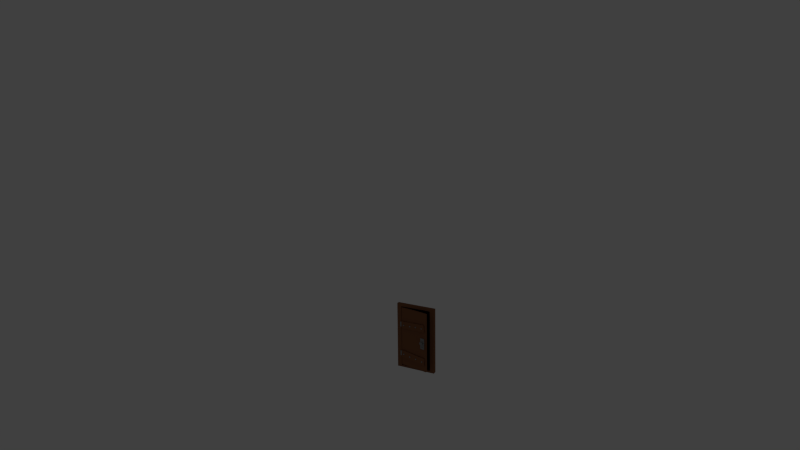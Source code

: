 # Source: tuer.blend  (saved by Blender 2.72.0; exported with 4.5.12 LTS)
import bpy
from mathutils import Matrix  # noqa: F401  (used for matrix-valued properties, if any)

bpy.ops.wm.read_factory_settings(use_empty=True)
scene = bpy.context.scene
scene.name = 'Scene'

# ---- collections
col_collection_1 = bpy.data.collections.new('Collection 1'); scene.collection.children.link(col_collection_1)
col_collection_6 = bpy.data.collections.new('Collection 6'); scene.collection.children.link(col_collection_6)
col_collection_6.hide_render = True
col_collection_6.hide_viewport = True
col_collection_7 = bpy.data.collections.new('Collection 7'); scene.collection.children.link(col_collection_7)
col_collection_7.hide_render = True
col_collection_7.hide_viewport = True

# ---- materials (node trees are filled in below, after node groups)
mat_holz = bpy.data.materials.new('Holz')
mat_holz.alpha_threshold = 0.0
mat_holz.use_transparent_shadow = False
mat_holz.diffuse_color = (0.2396, 0.1001, 0.04941, 1.0)
mat_holz.roughness = 1.0
mat_metall = bpy.data.materials.new('Metall')
mat_metall.alpha_threshold = 0.0
mat_metall.use_transparent_shadow = False
mat_metall.diffuse_color = (0.281, 0.281, 0.281, 1.0)
mat_metall.roughness = 0.5
mat_dunkelheit = bpy.data.materials.new('Dunkelheit')
mat_dunkelheit.alpha_threshold = 0.0
mat_dunkelheit.use_transparent_shadow = False
mat_dunkelheit.diffuse_color = (0.0, 0.0, 0.0, 1.0)
mat_dunkelheit.roughness = 0.5

# ---- material node trees

# ---- world
world_world = bpy.data.worlds.new('World'); scene.world = world_world
world_world.color = (0.05088, 0.05088, 0.05088)
world_world.use_sun_shadow = False
world_world.sun_shadow_jitter_overblur = 0.0
world_world.cycles.sampling_method = 'MANUAL'
world_world.cycles.sample_map_resolution = 256

# ---- cameras
cam_camera = bpy.data.cameras.new('Camera')
cam_camera.clip_end = 100.0
cam_camera.lens = 35.0
cam_camera.sensor_width = 32.0
cam_camera.sensor_height = 18.0
cam_camera.ortho_scale = 7.314
cam_camera.dof.focus_distance = 0.0
cam_camera.dof.aperture_fstop = 128.0
cam_camera_002 = bpy.data.cameras.new('Camera.002')
cam_camera_002.clip_end = 100.0
cam_camera_002.lens = 35.0
cam_camera_002.sensor_width = 32.0
cam_camera_002.sensor_height = 18.0
cam_camera_002.display_size = 2.0
cam_camera_002.dof.focus_distance = 0.0
cam_camera_002.dof.aperture_fstop = 128.0

# ---- lights
light_point_001 = bpy.data.lights.new('Point.001', 'POINT')
light_point_001.color = (1.0, 0.9306, 0.6729)
light_point_001.transmission_factor = 0.0
light_point_001.energy = 73.0
light_point_001.shadow_buffer_clip_start = 0.5
light_point_001.shadow_soft_size = 0.1
light_point_001.shadow_maximum_resolution = 0.006
light_point_001.use_absolute_resolution = True
light_point_001.cycles.use_multiple_importance_sampling = False
light_point = bpy.data.lights.new('Point', 'POINT')
light_point.transmission_factor = 0.0
light_point.energy = 59.0
light_point.shadow_buffer_clip_start = 0.5
light_point.shadow_soft_size = 0.1
light_point.shadow_maximum_resolution = 0.006
light_point.use_absolute_resolution = True
light_point.cycles.use_multiple_importance_sampling = False
light_hemi = bpy.data.lights.new('Hemi', 'SUN')
light_hemi.transmission_factor = 0.0
light_hemi.angle = 0.1993
light_hemi.energy = 0.31
light_hemi.shadow_buffer_clip_start = 0.5
light_hemi.shadow_soft_size = 0.1
light_hemi.shadow_cascade_max_distance = 1000.0
light_hemi.cycles.use_multiple_importance_sampling = False
light_point_002 = bpy.data.lights.new('Point.002', 'POINT')
light_point_002.transmission_factor = 0.0
light_point_002.energy = 40.0
light_point_002.shadow_buffer_clip_start = 0.5
light_point_002.shadow_soft_size = 0.1
light_point_002.shadow_maximum_resolution = 0.006
light_point_002.use_absolute_resolution = True
light_point_002.cycles.use_multiple_importance_sampling = False
light_hemi_002 = bpy.data.lights.new('Hemi.002', 'SUN')
light_hemi_002.transmission_factor = 0.0
light_hemi_002.angle = 0.1993
light_hemi_002.energy = 0.14
light_hemi_002.shadow_buffer_clip_start = 0.5
light_hemi_002.shadow_soft_size = 0.1
light_hemi_002.shadow_cascade_max_distance = 1000.0
light_hemi_002.cycles.use_multiple_importance_sampling = False

# ---- meshes
me_cube_048 = bpy.data.meshes.new('Cube.048')
me_cube_048.from_pydata([(0.09246, -1.534, -0.2963), (0.09246, -1.005, -0.2963), (0.2885, -1.005, -0.2963), (0.2885, -1.534, -0.2963), (0.09246, -1.534, 0.01168), (0.09246, -1.005, 0.01168), (0.2885, -1.005, 0.01168), (0.2885, -1.534, 0.01168), (0.1659, -1.534, -0.1293), (0.2153, -1.534, -0.1293), (0.1659, -1.534, -0.09334), (0.2153, -1.534, -0.09334), (0.1659, -2.289, -0.1293), (0.2153, -2.289, -0.1293), (0.1659, -2.289, -0.09334), (0.2153, -2.289, -0.09334), (0.1642, -2.289, -0.1542), (0.2192, -2.289, -0.1542), (0.1334, -2.289, -0.09404), (0.2495, -2.289, -0.09462), (0.1642, -2.944, -0.1542), (0.2192, -2.944, -0.1542), (0.1334, -2.944, -0.09404), (0.2495, -2.944, -0.09462), (0.2226, -2.944, -0.0748), (0.2226, -2.289, -0.0748), (0.2495, -2.944, -0.1326), (0.2495, -2.289, -0.1348), (0.1566, -2.944, -0.0748), (0.1563, -2.289, -0.0748), (0.1334, -2.289, -0.1334), (0.1334, -2.944, -0.1326), (0.1698, -1.534, -0.251), (0.2112, -1.534, -0.251), (0.1853, -1.534, -0.2157), (0.1948, -1.534, -0.2157), (0.1786, -1.534, -0.2069), (0.2011, -1.534, -0.2068), (0.1698, -1.418, -0.251), (0.2112, -1.418, -0.251), (0.1853, -1.418, -0.2157), (0.1948, -1.418, -0.2157), (0.1786, -1.418, -0.2069), (0.2011, -1.418, -0.2068), (0.1899, -1.534, -0.2019), (0.1899, -1.418, -0.2019), (-1.009, 0.1245, -0.9504), (-1.009, -1.05, -0.9504), (-0.9924, -1.725, 0.3437), (-0.9924, -1.018, 0.3437), (-0.9616, -1.018, 0.1365), (-0.9616, -1.725, 0.1365), (0.278, -1.725, 0.4189), (0.278, -1.018, 0.4189), (0.3088, -1.018, 0.2116), (0.3088, -1.725, 0.2116), (-0.9616, -1.725, -0.5124), (-0.9616, -1.018, -0.5124), (-0.9761, -1.018, -0.7205), (-0.9761, -1.725, -0.7205), (0.312, -1.725, -0.5584), (0.312, -1.018, -0.5584), (0.2976, -1.018, -0.7664), (0.2976, -1.725, -0.7664), (-1.084, -1.323, -0.6862), (-1.072, 0.4602, -0.695), (-1.003, 0.4602, -0.695), (-1.015, -1.323, -0.6862), (-1.084, -1.323, -0.5454), (-1.072, 0.4602, -0.5541), (-1.003, 0.4602, -0.5541), (-1.015, -1.323, -0.5454), (-1.084, -1.323, 0.1743), (-1.072, 0.4602, 0.1655), (-1.003, 0.4602, 0.1655), (-1.015, -1.323, 0.1743), (-1.084, -1.323, 0.3151), (-1.072, 0.4602, 0.3064), (-1.003, 0.4602, 0.3064), (-1.015, -1.323, 0.3151), (-0.8301, -1.722, -0.604), (-0.8301, -1.989, -0.604), (-0.8802, -1.989, -0.604), (-0.8802, -1.722, -0.604), (-0.8301, -1.722, -0.6371), (-0.8301, -1.989, -0.6371), (-0.8802, -1.989, -0.6371), (-0.8802, -1.722, -0.6371), (-0.4776, -1.722, -0.6232), (-0.4776, -1.989, -0.6232), (-0.5277, -1.989, -0.6232), (-0.5277, -1.722, -0.6232), (-0.4776, -1.722, -0.6564), (-0.4776, -1.989, -0.6564), (-0.5277, -1.989, -0.6564), (-0.5277, -1.722, -0.6564), (-0.1356, -1.722, -0.6325), (-0.1356, -1.989, -0.6325), (-0.1858, -1.989, -0.6325), (-0.1858, -1.722, -0.6325), (-0.1356, -1.722, -0.6656), (-0.1356, -1.989, -0.6656), (-0.1858, -1.989, -0.6656), (-0.1858, -1.722, -0.6656), (0.2133, -1.722, -0.6494), (0.2133, -1.989, -0.6494), (0.1632, -1.989, -0.6494), (0.1632, -1.722, -0.6494), (0.2133, -1.722, -0.6826), (0.2133, -1.989, -0.6826), (0.1632, -1.989, -0.6826), (0.1632, -1.722, -0.6826), (0.1992, -1.722, 0.3219), (0.1992, -1.989, 0.3219), (0.1491, -1.989, 0.3219), (0.1491, -1.722, 0.3219), (0.1992, -1.722, 0.2888), (0.1992, -1.989, 0.2888), (0.1491, -1.989, 0.2888), (0.1491, -1.722, 0.2888), (-0.1396, -1.722, 0.3073), (-0.1396, -1.989, 0.3073), (-0.1898, -1.989, 0.3073), (-0.1898, -1.722, 0.3073), (-0.1396, -1.722, 0.2741), (-0.1396, -1.989, 0.2741), (-0.1898, -1.989, 0.2741), (-0.1898, -1.722, 0.2741), (-0.4603, -1.722, 0.2806), (-0.4603, -1.989, 0.2806), (-0.5104, -1.989, 0.2806), (-0.5104, -1.722, 0.2806), (-0.4603, -1.722, 0.2475), (-0.4603, -1.989, 0.2475), (-0.5104, -1.989, 0.2475), (-0.5104, -1.722, 0.2475), (-0.8213, -1.722, 0.2606), (-0.8213, -1.989, 0.2606), (-0.8714, -1.989, 0.2606), (-0.8714, -1.722, 0.2606), (-0.8213, -1.722, 0.2275), (-0.8213, -1.989, 0.2275), (-0.8714, -1.989, 0.2275), (-0.8714, -1.722, 0.2275), (0.3635, 0.1245, -0.9504), (0.3635, -1.05, -0.9504), (-1.009, -1.05, 0.7412), (-1.009, 0.1245, 0.7412), (0.3635, 0.1245, 0.7412), (0.3635, -1.05, 0.7412)], [], [(4, 5, 1, 0), (5, 6, 2, 1), (6, 7, 3, 2), (8, 0, 32, 34, 36), (0, 1, 2, 3), (7, 6, 5, 4), (8, 9, 13, 12), (7, 4, 10, 11), (4, 0, 8, 10), (3, 7, 11, 9), (13, 15, 19, 27, 17), (11, 10, 14, 15), (9, 11, 15, 13), (10, 8, 12, 14), (16, 17, 21, 20), (14, 12, 16, 30, 18), (12, 13, 17, 16), (15, 14, 18, 29, 25, 19), (23, 24, 28, 22, 31, 20, 21, 26), (29, 18, 22, 28), (17, 27, 26, 21), (30, 16, 20, 31), (19, 25, 24, 23), (27, 19, 23, 26), (25, 29, 28, 24), (18, 30, 31, 22), (32, 33, 39, 38), (0, 3, 33, 32), (37, 44, 45, 43), (3, 9, 37, 35, 33), (9, 8, 36, 44, 37), (38, 39, 41, 40), (43, 45, 42, 40, 41), (35, 37, 43, 41), (36, 34, 40, 42), (33, 35, 41, 39), (34, 32, 38, 40), (44, 36, 42, 45), (52, 53, 49, 48), (53, 54, 50, 49), (54, 55, 51, 50), (55, 52, 48, 51), (48, 49, 50, 51), (55, 54, 53, 52), (60, 61, 57, 56), (61, 62, 58, 57), (62, 63, 59, 58), (63, 60, 56, 59), (56, 57, 58, 59), (63, 62, 61, 60), (68, 69, 65, 64), (69, 70, 66, 65), (70, 71, 67, 66), (71, 68, 64, 67), (64, 65, 66, 67), (71, 70, 69, 68), (76, 77, 73, 72), (77, 78, 74, 73), (78, 79, 75, 74), (79, 76, 72, 75), (72, 73, 74, 75), (79, 78, 77, 76), (84, 85, 81, 80), (85, 86, 82, 81), (86, 87, 83, 82), (87, 84, 80, 83), (80, 81, 82, 83), (87, 86, 85, 84), (92, 93, 89, 88), (93, 94, 90, 89), (94, 95, 91, 90), (95, 92, 88, 91), (88, 89, 90, 91), (95, 94, 93, 92), (100, 101, 97, 96), (101, 102, 98, 97), (102, 103, 99, 98), (103, 100, 96, 99), (96, 97, 98, 99), (103, 102, 101, 100), (108, 109, 105, 104), (109, 110, 106, 105), (110, 111, 107, 106), (111, 108, 104, 107), (104, 105, 106, 107), (111, 110, 109, 108), (116, 117, 113, 112), (117, 118, 114, 113), (118, 119, 115, 114), (119, 116, 112, 115), (112, 113, 114, 115), (119, 118, 117, 116), (124, 125, 121, 120), (125, 126, 122, 121), (126, 127, 123, 122), (127, 124, 120, 123), (120, 121, 122, 123), (127, 126, 125, 124), (132, 133, 129, 128), (133, 134, 130, 129), (134, 135, 131, 130), (135, 132, 128, 131), (128, 129, 130, 131), (135, 134, 133, 132), (140, 141, 137, 136), (141, 142, 138, 137), (142, 143, 139, 138), (143, 140, 136, 139), (136, 137, 138, 139), (143, 142, 141, 140), (146, 147, 46, 47), (147, 148, 144, 46), (148, 149, 145, 144), (149, 146, 47, 145), (47, 46, 144, 145), (149, 148, 147, 146)])
me_cube_048.polygons.foreach_set('material_index', [1, 1, 1, 1, 1, 1, 1, 1, 1, 1, 1, 1, 1, 1, 1, 1, 1, 1, 1, 1, 1, 1, 1, 1, 1, 1, 1, 1, 1, 1, 1, 2, 2, 1, 1, 1, 1, 1, 0, 0, 0, 0, 0, 0, 0, 0, 0, 0, 0, 0, 1, 1, 1, 1, 1, 1, 1, 1, 1, 1, 1, 1, 1, 1, 1, 1, 1, 1, 1, 1, 1, 1, 1, 1, 1, 1, 1, 1, 1, 1, 1, 1, 1, 1, 1, 1, 1, 1, 1, 1, 1, 1, 1, 1, 1, 1, 1, 1, 1, 1, 1, 1, 1, 1, 1, 1, 1, 1, 1, 1, 0, 0, 0, 0, 0, 0])
me_cube_048.materials.append(mat_holz)
me_cube_048.materials.append(mat_metall)
me_cube_048.materials.append(mat_dunkelheit)
me_cube_048.use_remesh_preserve_volume = False
me_cube_048.use_remesh_preserve_attributes = False
me_cube_048.use_mirror_vertex_groups = False
me_cube_048.update()
me_cube_046 = bpy.data.meshes.new('Cube.046')
me_cube_046.from_pydata([(-1.0, -0.1187, -2.061), (-1.0, 0.05806, -2.016), (1.0, 0.05806, -2.016), (1.0, -0.1187, -2.061), (-1.0, -0.1187, 2.024), (-1.0, 0.05806, 2.024), (1.0, 0.05806, 2.024), (1.0, -0.1187, 2.024), (-0.7777, -0.1187, -1.955), (0.7777, -0.1187, -1.955), (-0.7777, -0.1187, 1.846), (0.7777, -0.1187, 1.846), (-0.7777, 0.02514, -1.955), (0.7777, 0.02514, -1.955), (-0.7777, 0.02514, 1.846), (0.7777, 0.02514, 1.846)], [], [(4, 5, 1, 0), (5, 6, 2, 1), (6, 7, 3, 2), (0, 3, 9, 8), (0, 1, 2, 3), (7, 6, 5, 4), (8, 9, 13, 12), (7, 4, 10, 11), (4, 0, 8, 10), (3, 7, 11, 9), (11, 10, 14, 15), (9, 11, 15, 13), (10, 8, 12, 14)])
me_cube_046.polygons.foreach_set('material_index', [0, 1, 0, 0, 0, 0, 0, 0, 0, 0, 0, 0, 0])
me_cube_046.materials.append(mat_holz)
me_cube_046.materials.append(mat_dunkelheit)
me_cube_046.use_remesh_preserve_volume = False
me_cube_046.use_remesh_preserve_attributes = False
me_cube_046.use_mirror_vertex_groups = False
me_cube_046.update()

# ---- objects
ob_t_r_001 = bpy.data.objects.new('Tür.001', None)
ob_t_r_002 = bpy.data.objects.new('Tür.002', me_cube_048)
ob_t_rrahmen = bpy.data.objects.new('Türrahmen', me_cube_046)
ob_point_001 = bpy.data.objects.new('Point.001', light_point_001)
ob_point = bpy.data.objects.new('Point', light_point)
ob_hemi = bpy.data.objects.new('Hemi', light_hemi)
ob_camera = bpy.data.objects.new('Camera', cam_camera)
ob_point_002 = bpy.data.objects.new('Point.002', light_point_002)
ob_hemi_002 = bpy.data.objects.new('Hemi.002', light_hemi_002)
ob_camera_002 = bpy.data.objects.new('Camera.002', cam_camera_002)

# ---- transforms, parenting, visibility, modifiers, constraints
ob_t_r_001.location = (0.1091, -0.01914, 0.9226)
ob_t_r_001.empty_display_type = 'ARROWS'
ob_t_r_001.empty_image_offset = (0.0, 0.0)
ob_t_r_001.lineart.crease_threshold = 0.0
ob_t_r_002.parent = ob_t_r_001
ob_t_r_002.matrix_parent_inverse = Matrix(((1.0, 0.0, 5.96e-08, 2.864), (-5.96e-08, 1.0, 5.96e-08, -2.069), (0.0, 0.0, 1.0, -3.201), (0.0, 0.0, 0.0, 1.0)))
ob_t_r_002.location = (-2.763, 1.996, 3.239)
ob_t_r_002.rotation_euler = (0.0, -0.0, -0.2126)
ob_t_r_002.scale = (0.6151, 0.04328, 0.931)
ob_t_r_002.lineart.crease_threshold = 0.0
ob_t_rrahmen.parent = ob_t_r_001
ob_t_rrahmen.matrix_parent_inverse = Matrix(((1.0, 0.0, 5.96e-08, 2.864), (-5.96e-08, 1.0, 5.96e-08, -2.069), (0.0, 0.0, 1.0, -3.201), (0.0, 0.0, 0.0, 1.0)))
ob_t_rrahmen.location = (-2.965, 2.142, 3.163)
ob_t_rrahmen.scale = (0.5509, 0.4419, 0.4289)
ob_t_rrahmen.lineart.crease_threshold = 0.0
ob_point_001.location = (7.147, -0.6852, 5.804)
ob_point_001.scale = (1.195, 1.195, 1.195)
ob_point_001.lineart.crease_threshold = 0.0
ob_point.location = (-3.607, 0.02335, 7.43)
ob_point.scale = (1.195, 1.195, 1.195)
ob_point.lineart.crease_threshold = 0.0
ob_hemi.location = (8.205, -0.2241, 14.58)
ob_hemi.scale = (1.195, 1.195, 1.195)
ob_hemi.lineart.crease_threshold = 0.0
ob_camera.location = (11.2, -18.47, 8.895)
ob_camera.rotation_euler = (1.344, 0.01095, 0.5595)
ob_camera.scale = (1.195, 1.195, 1.195)
ob_camera.lock_rotations_4d = False
ob_camera.empty_display_type = 'ARROWS'
ob_camera.color = (0.0, 0.0, 0.0, 0.0)
ob_camera.display_type = 'WIRE'
ob_camera.lineart.crease_threshold = 0.0
ob_point_002.location = (4.993, 1.089, 6.27)
ob_point_002.lineart.crease_threshold = 0.0
ob_hemi_002.location = (-1.6, 3.825, 14.39)
ob_hemi_002.lineart.crease_threshold = 0.0
ob_camera_002.location = (4.906, -2.109, 4.889)
ob_camera_002.rotation_euler = (1.421, 4.605e-05, 0.8455)
ob_camera_002.scale = (0.6915, 0.6915, 0.6915)
ob_camera_002.lineart.crease_threshold = 0.0

# ---- collection membership
col_collection_1.objects.link(ob_t_r_001)
col_collection_1.objects.link(ob_t_r_002)
col_collection_1.objects.link(ob_t_rrahmen)
col_collection_6.objects.link(ob_point_001)
col_collection_6.objects.link(ob_point)
col_collection_6.objects.link(ob_hemi)
col_collection_6.objects.link(ob_camera)
col_collection_7.objects.link(ob_point_002)
col_collection_7.objects.link(ob_hemi_002)
col_collection_7.objects.link(ob_camera_002)

# ---- scene / render settings (as saved in the file)
scene.camera = ob_camera
scene.frame_start = 1; scene.frame_end = 250; scene.frame_set(3)
scene.render.engine = 'BLENDER_EEVEE_NEXT'
scene.render.dither_intensity = 0.0
scene.cycles.use_denoising = False
scene.cycles.samples = 10
scene.cycles.sampling_pattern = 'TABULATED_SOBOL'
scene.cycles.light_sampling_threshold = 0.0
scene.cycles.use_adaptive_sampling = False
scene.cycles.use_light_tree = False
scene.cycles.blur_glossy = 0.0
scene.cycles.pixel_filter_type = 'GAUSSIAN'
scene.cycles.sample_clamp_indirect = 0.0
scene.view_settings.view_transform = 'Standard'
bpy.context.view_layer.update()
